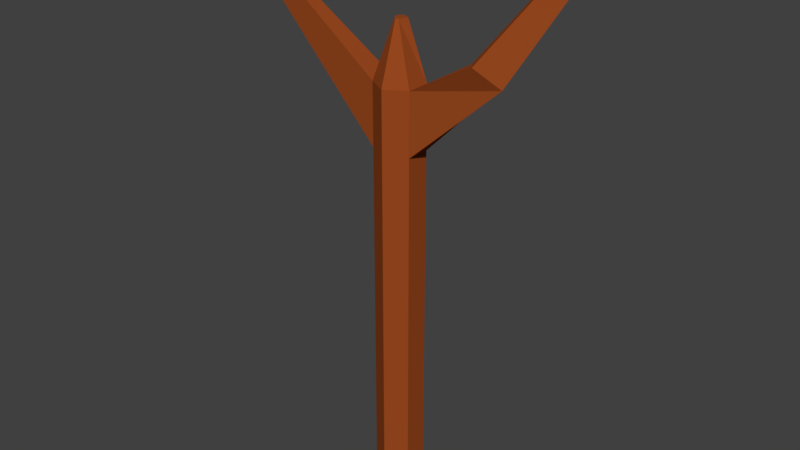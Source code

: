 # Source: treeTrunk0.blend  (saved by Blender 2.78.0; exported with 4.5.12 LTS)
import bpy
from mathutils import Matrix  # noqa: F401  (used for matrix-valued properties, if any)

bpy.ops.wm.read_factory_settings(use_empty=True)
scene = bpy.context.scene
scene.name = 'Scene'

# ---- collections
col_collection_1 = bpy.data.collections.new('Collection 1'); scene.collection.children.link(col_collection_1)

# ---- materials (node trees are filled in below, after node groups)
mat_treetrunk = bpy.data.materials.new('TreeTrunk')
mat_treetrunk.alpha_threshold = 0.0
mat_treetrunk.diffuse_color = (0.3185, 0.06663, 0.0137, 1.0)
mat_treetrunk.roughness = 0.5

# ---- material node trees
mat_treetrunk.use_nodes = True; mat_treetrunk.node_tree.nodes.clear()
_N = mat_treetrunk.node_tree.nodes; _L = mat_treetrunk.node_tree.links
n0 = _N.new('ShaderNodeOutputMaterial'); n0.name = 'Material Output'; n0.location = (300, 300)
n1 = _N.new('ShaderNodeBsdfDiffuse'); n1.name = 'Diffuse BSDF'; n1.location = (10, 300)
n1.inputs[0].default_value = (0.3185, 0.06624, 0.0137, 1.0)
_L.new(n1.outputs[0], n0.inputs[0])
n0.is_active_output = True

# ---- world
world_world = bpy.data.worlds.new('World'); scene.world = world_world
world_world.color = (0.05088, 0.05088, 0.05088)
world_world.use_sun_shadow = False
world_world.sun_shadow_jitter_overblur = 0.0
world_world.cycles.sampling_method = 'MANUAL'

# ---- meshes
me_cylinder_001 = bpy.data.meshes.new('Cylinder.001')
me_cylinder_001.from_pydata([(0.0, 0.2661, -2.472), (-2.001e-08, 0.08024, 0.5031), (0.866, 0.133, -2.472), (0.2612, 0.04012, 0.5031), (0.866, -0.133, -2.472), (0.09817, -0.04846, 0.5031), (-8.742e-08, -0.2661, -2.472), (-4.223e-08, -0.06354, 0.5031), (-0.866, -0.133, -2.472), (-0.09817, -0.04846, 0.5031), (-0.866, 0.133, -2.472), (-0.2612, 0.04012, 0.5031), (0.0, 0.2661, 0.144), (0.866, 0.133, 0.144), (0.866, -0.133, 0.144), (-8.742e-08, -0.2661, 0.144), (-0.866, -0.133, 0.144), (-0.866, 0.133, 0.144), (0.866, 0.133, -0.2443), (0.866, -0.133, -0.2443), (-8.742e-08, -0.2661, -0.2443), (-0.866, -0.133, -0.2443), (-0.866, 0.133, -0.2443), (0.0, 0.2661, -0.2443), (3.263, -0.02023, 0.3553), (3.559, -0.1283, 0.3599), (4.149, 0.1283, 0.2398), (4.444, 0.02023, 0.2444), (5.818, 0.4891, 0.9202), (5.978, 0.4307, 0.9227), (6.297, 0.5694, 0.8578), (6.456, 0.511, 0.8603), (-7.405, -0.0322, 0.8052), (-7.405, 0.0322, 0.8052), (-7.405, -0.0322, 0.7112), (-7.405, 0.0322, 0.7112)], [], [(12, 1, 3, 13), (13, 3, 5, 14), (14, 5, 7, 15), (15, 7, 9, 16), (3, 1, 11, 9, 7, 5), (16, 9, 11, 17), (17, 11, 1, 12), (0, 2, 4, 6, 8, 10), (22, 17, 12, 23), (21, 16, 32, 34), (20, 15, 16, 21), (19, 14, 15, 20), (18, 13, 24, 26), (23, 12, 13, 18), (0, 23, 18, 2), (2, 18, 19, 4), (4, 19, 20, 6), (6, 20, 21, 8), (8, 21, 22, 10), (10, 22, 23, 0), (26, 24, 28, 30), (13, 14, 25, 24), (19, 18, 26, 27), (14, 19, 27, 25), (30, 28, 29, 31), (25, 27, 31, 29), (24, 25, 29, 28), (27, 26, 30, 31), (34, 32, 33, 35), (22, 21, 34, 35), (16, 17, 33, 32), (17, 22, 35, 33)])
me_cylinder_001.materials.append(mat_treetrunk)
me_cylinder_001.use_remesh_preserve_volume = False
me_cylinder_001.use_remesh_preserve_attributes = False
me_cylinder_001.use_mirror_vertex_groups = False
me_cylinder_001.update()

# ---- objects
ob_cylinder = bpy.data.objects.new('Cylinder', me_cylinder_001)

# ---- transforms, parenting, visibility, modifiers, constraints
ob_cylinder.location = (0.01129, -0.06097, 1.791)
ob_cylinder.scale = (0.2602, 1.0, 1.76)
ob_cylinder.lineart.crease_threshold = 0.0

# ---- collection membership
col_collection_1.objects.link(ob_cylinder)

# ---- scene / render settings (as saved in the file)
scene.frame_start = 1; scene.frame_end = 250; scene.frame_set(1)
scene.render.engine = 'CYCLES'
scene.render.resolution_percentage = 50
scene.render.dither_intensity = 0.0
scene.cycles.use_denoising = False
scene.cycles.samples = 128
scene.cycles.sampling_pattern = 'TABULATED_SOBOL'
scene.cycles.light_sampling_threshold = 0.0
scene.cycles.use_adaptive_sampling = False
scene.cycles.use_light_tree = False
scene.cycles.blur_glossy = 0.0
scene.cycles.sample_clamp_indirect = 0.0
scene.view_settings.view_transform = 'Standard'
bpy.context.view_layer.update()

# ---- added for rendering (the .blend has no active camera and no usable light): camera, sun
cam_auto = bpy.data.cameras.new('AutoCamera')
cam_auto.lens = 50.0
cam_auto.sensor_width = 36.0
cam_auto.clip_end = 1000.0
ob_auto_camera = bpy.data.objects.new('AutoCamera', cam_auto)
scene.collection.objects.link(ob_auto_camera)
ob_auto_camera.location = (6.39034, -7.71231, 5.62937)
ob_auto_camera.rotation_euler = (1.09748, -7.21219e-08, 0.694738)
scene.camera = ob_auto_camera
light_auto_sun = bpy.data.lights.new('AutoSun', 'SUN')
light_auto_sun.energy = 3.0
light_auto_sun.angle = 0.0523599
ob_auto_sun = bpy.data.objects.new('AutoSun', light_auto_sun)
scene.collection.objects.link(ob_auto_sun)
ob_auto_sun.rotation_euler = (0.872665, 0.174533, 0.523599)
bpy.context.view_layer.update()
